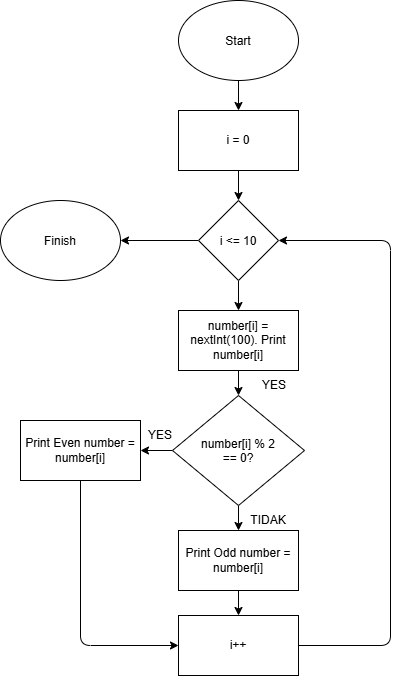

The diagram above was exported from draw.io. Its source (the exported page's mxGraphModel, read from the mxfile embedded in the PNG):
<mxGraphModel dx="1952" dy="736" grid="1" gridSize="10" guides="1" tooltips="1" connect="1" arrows="1" fold="1" page="1" pageScale="1" pageWidth="850" pageHeight="1100" math="0" shadow="0">
  <root>
    <mxCell id="0" />
    <mxCell id="1" parent="0" />
    <mxCell id="mi5YshK0WF0gTOh1q04w-46" edge="1" parent="1" source="JQ_TxP9LtChh93VbGydJ-10" style="edgeStyle=none;html=1;" target="mi5YshK0WF0gTOh1q04w-45" value="">
      <mxGeometry relative="1" as="geometry" />
    </mxCell>
    <mxCell id="JQ_TxP9LtChh93VbGydJ-10" parent="1" style="ellipse;whiteSpace=wrap;html=1;shapeInside=1;" value="Start" vertex="1">
      <mxGeometry height="80" width="120" x="148" y="50" as="geometry" />
    </mxCell>
    <mxCell id="mi5YshK0WF0gTOh1q04w-17" edge="1" parent="1" style="edgeStyle=none;html=1;exitX=0;exitY=0.5;exitDx=0;exitDy=0;entryX=0;entryY=0.5;entryDx=0;entryDy=0;" target="mi5YshK0WF0gTOh1q04w-16">
      <mxGeometry relative="1" as="geometry">
        <Array as="points">
          <mxPoint x="63" y="400" />
          <mxPoint x="63" y="730" />
        </Array>
        <mxPoint x="168" y="400" as="sourcePoint" />
      </mxGeometry>
    </mxCell>
    <mxCell id="mi5YshK0WF0gTOh1q04w-48" edge="1" parent="1" source="mi5YshK0WF0gTOh1q04w-45" style="edgeStyle=none;html=1;" target="mi5YshK0WF0gTOh1q04w-47" value="">
      <mxGeometry relative="1" as="geometry" />
    </mxCell>
    <mxCell id="mi5YshK0WF0gTOh1q04w-45" parent="1" style="whiteSpace=wrap;html=1;" value="i = 0" vertex="1">
      <mxGeometry height="60" width="120" x="148" y="160" as="geometry" />
    </mxCell>
    <mxCell id="mi5YshK0WF0gTOh1q04w-50" edge="1" parent="1" source="mi5YshK0WF0gTOh1q04w-47" style="edgeStyle=none;html=1;" target="mi5YshK0WF0gTOh1q04w-49" value="">
      <mxGeometry relative="1" as="geometry" />
    </mxCell>
    <mxCell id="mi5YshK0WF0gTOh1q04w-66" edge="1" parent="1" source="mi5YshK0WF0gTOh1q04w-47" style="edgeStyle=none;html=1;" target="mi5YshK0WF0gTOh1q04w-65" value="">
      <mxGeometry relative="1" as="geometry" />
    </mxCell>
    <mxCell id="mi5YshK0WF0gTOh1q04w-47" parent="1" style="rhombus;whiteSpace=wrap;html=1;shapeInside=1;" value="i &amp;lt;= 10" vertex="1">
      <mxGeometry height="80" width="80" x="168" y="250" as="geometry" />
    </mxCell>
    <mxCell id="mi5YshK0WF0gTOh1q04w-54" edge="1" parent="1" source="mi5YshK0WF0gTOh1q04w-49" style="edgeStyle=none;html=1;" target="mi5YshK0WF0gTOh1q04w-53" value="">
      <mxGeometry relative="1" as="geometry" />
    </mxCell>
    <mxCell id="mi5YshK0WF0gTOh1q04w-49" parent="1" style="whiteSpace=wrap;html=1;" value="number[i] = nextInt(100). Print number[i]" vertex="1">
      <mxGeometry height="60" width="120" x="148" y="360" as="geometry" />
    </mxCell>
    <mxCell id="mi5YshK0WF0gTOh1q04w-58" edge="1" parent="1" source="mi5YshK0WF0gTOh1q04w-53" style="edgeStyle=none;html=1;" target="mi5YshK0WF0gTOh1q04w-57" value="">
      <mxGeometry relative="1" as="geometry" />
    </mxCell>
    <mxCell id="mi5YshK0WF0gTOh1q04w-60" edge="1" parent="1" source="mi5YshK0WF0gTOh1q04w-53" style="edgeStyle=none;html=1;" target="mi5YshK0WF0gTOh1q04w-59" value="">
      <mxGeometry relative="1" as="geometry" />
    </mxCell>
    <mxCell id="mi5YshK0WF0gTOh1q04w-53" parent="1" style="rhombus;whiteSpace=wrap;html=1;shapeInside=1;" value="number[i] % 2 == 0?" vertex="1">
      <mxGeometry height="110" width="132" x="142" y="445" as="geometry" />
    </mxCell>
    <mxCell id="mi5YshK0WF0gTOh1q04w-67" edge="1" parent="1" source="mi5YshK0WF0gTOh1q04w-57" style="edgeStyle=none;html=1;exitX=0.5;exitY=1;exitDx=0;exitDy=0;entryX=0;entryY=0.5;entryDx=0;entryDy=0;" target="mi5YshK0WF0gTOh1q04w-61">
      <mxGeometry relative="1" x="-0.019" as="geometry">
        <Array as="points">
          <mxPoint x="50" y="695" />
        </Array>
      </mxGeometry>
    </mxCell>
    <mxCell id="mi5YshK0WF0gTOh1q04w-57" parent="1" style="whiteSpace=wrap;html=1;" value="Print Even number = number[i]" vertex="1">
      <mxGeometry height="60" width="120" x="-10" y="470" as="geometry" />
    </mxCell>
    <mxCell id="mi5YshK0WF0gTOh1q04w-63" edge="1" parent="1" source="mi5YshK0WF0gTOh1q04w-59" style="edgeStyle=none;html=1;" target="mi5YshK0WF0gTOh1q04w-61" value="">
      <mxGeometry relative="1" as="geometry" />
    </mxCell>
    <mxCell id="mi5YshK0WF0gTOh1q04w-59" parent="1" style="whiteSpace=wrap;html=1;" value="Print Odd number = number[i]" vertex="1">
      <mxGeometry height="60" width="120" x="148" y="580" as="geometry" />
    </mxCell>
    <mxCell id="mi5YshK0WF0gTOh1q04w-62" edge="1" parent="1" source="mi5YshK0WF0gTOh1q04w-61" style="edgeStyle=none;html=1;exitX=1;exitY=0.5;exitDx=0;exitDy=0;entryX=1;entryY=0.5;entryDx=0;entryDy=0;" target="mi5YshK0WF0gTOh1q04w-47">
      <mxGeometry relative="1" x="-0.0251" as="geometry">
        <Array as="points">
          <mxPoint x="360" y="695" />
          <mxPoint x="360" y="290" />
        </Array>
      </mxGeometry>
    </mxCell>
    <mxCell id="mi5YshK0WF0gTOh1q04w-61" parent="1" style="whiteSpace=wrap;html=1;" value="i++" vertex="1">
      <mxGeometry height="60" width="120" x="148" y="665" as="geometry" />
    </mxCell>
    <mxCell id="mi5YshK0WF0gTOh1q04w-65" parent="1" style="ellipse;whiteSpace=wrap;html=1;shapeInside=1;" value="Finish" vertex="1">
      <mxGeometry height="80" width="120" x="-30" y="250" as="geometry" />
    </mxCell>
    <mxCell id="mi5YshK0WF0gTOh1q04w-68" parent="1" style="text;html=1;whiteSpace=wrap;strokeColor=none;fillColor=none;align=center;verticalAlign=middle;rounded=0;" value="TIDAK" vertex="1">
      <mxGeometry height="30" width="60" x="208" y="555" as="geometry" />
    </mxCell>
    <mxCell id="mi5YshK0WF0gTOh1q04w-69" parent="1" style="text;html=1;whiteSpace=wrap;strokeColor=none;fillColor=none;align=center;verticalAlign=middle;rounded=0;" value="YES" vertex="1">
      <mxGeometry height="30" width="60" x="100" y="470" as="geometry" />
    </mxCell>
    <mxCell id="mi5YshK0WF0gTOh1q04w-70" parent="1" style="text;html=1;whiteSpace=wrap;strokeColor=none;fillColor=none;align=center;verticalAlign=middle;rounded=0;" value="YES" vertex="1">
      <mxGeometry height="30" width="60" x="214" y="420" as="geometry" />
    </mxCell>
  </root>
</mxGraphModel>